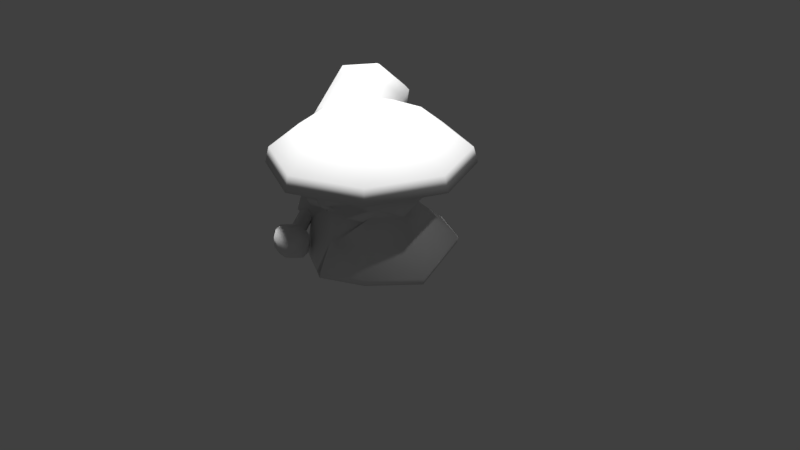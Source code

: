 # Source: SPiritVeno.blend  (saved by Blender 2.77.0; exported with 4.5.12 LTS)
import bpy
from mathutils import Matrix  # noqa: F401  (used for matrix-valued properties, if any)

bpy.ops.wm.read_factory_settings(use_empty=True)
scene = bpy.context.scene
scene.name = 'Scene'

# ---- collections
col_collection_1 = bpy.data.collections.new('Collection 1'); scene.collection.children.link(col_collection_1)

# ---- world
world_world = bpy.data.worlds.new('World'); scene.world = world_world
world_world.color = (0.05088, 0.05088, 0.05088)
world_world.use_sun_shadow = False
world_world.sun_shadow_jitter_overblur = 0.0
world_world.cycles.sampling_method = 'MANUAL'

# ---- cameras
cam_camera = bpy.data.cameras.new('Camera')
cam_camera.clip_end = 100.0
cam_camera.lens = 35.0
cam_camera.sensor_width = 32.0
cam_camera.sensor_height = 18.0
cam_camera.ortho_scale = 7.314
cam_camera.dof.focus_distance = 0.0
cam_camera.dof.aperture_fstop = 128.0

# ---- lights
light_hemi_004 = bpy.data.lights.new('Hemi.004', 'SUN')
light_hemi_004.transmission_factor = 0.0
light_hemi_004.angle = 0.1993
light_hemi_004.energy = 1.0
light_hemi_004.shadow_buffer_clip_start = 0.5
light_hemi_004.shadow_soft_size = 0.1
light_hemi_004.shadow_cascade_max_distance = 1000.0
light_hemi_003 = bpy.data.lights.new('Hemi.003', 'SUN')
light_hemi_003.transmission_factor = 0.0
light_hemi_003.angle = 0.1993
light_hemi_003.energy = 1.0
light_hemi_003.shadow_buffer_clip_start = 0.5
light_hemi_003.shadow_soft_size = 0.1
light_hemi_003.shadow_cascade_max_distance = 1000.0
light_hemi_002 = bpy.data.lights.new('Hemi.002', 'SUN')
light_hemi_002.transmission_factor = 0.0
light_hemi_002.angle = 0.1993
light_hemi_002.energy = 1.0
light_hemi_002.shadow_buffer_clip_start = 0.5
light_hemi_002.shadow_soft_size = 0.1
light_hemi_002.shadow_cascade_max_distance = 1000.0
light_hemi_001 = bpy.data.lights.new('Hemi.001', 'SUN')
light_hemi_001.transmission_factor = 0.0
light_hemi_001.angle = 0.1993
light_hemi_001.energy = 1.0
light_hemi_001.shadow_buffer_clip_start = 0.5
light_hemi_001.shadow_soft_size = 0.1
light_hemi_001.shadow_cascade_max_distance = 1000.0
light_hemi = bpy.data.lights.new('Hemi', 'SUN')
light_hemi.transmission_factor = 0.0
light_hemi.angle = 0.1993
light_hemi.energy = 1.0
light_hemi.shadow_buffer_clip_start = 0.5
light_hemi.shadow_soft_size = 0.1
light_hemi.shadow_cascade_max_distance = 1000.0
light_lamp = bpy.data.lights.new('Lamp', 'POINT')
light_lamp.transmission_factor = 0.0
light_lamp.cutoff_distance = 30.0
light_lamp.energy = 100.0
light_lamp.shadow_buffer_clip_start = 1.001
light_lamp.shadow_soft_size = 0.1
light_lamp.shadow_maximum_resolution = 0.006
light_lamp.use_absolute_resolution = True

# ---- meshes
me_circle_001 = bpy.data.meshes.new('Circle.001')
me_circle_001.from_pydata([(0.0, 1.0, 0.0), (-0.866, 0.5, 0.0), (-0.866, -0.5, 0.0), (8.742e-08, -1.0, 0.0), (0.866, -0.5, 0.0), (0.866, 0.5, 0.0), (0.0, 1.0, -9.0), (-0.866, 0.5, -9.0), (-0.866, -0.5, -9.0), (8.742e-08, -1.0, -9.0), (0.866, -0.5, -9.0), (0.866, 0.5, -9.0), (-2.583e-08, 2.3, -10.0), (-1.992, 1.15, -10.0), (-1.992, -1.15, -10.0), (1.752e-07, -2.3, -10.0), (1.992, -1.15, -10.0), (1.992, 1.15, -10.0), (-3.239e-08, 2.53, -11.0), (-2.191, 1.265, -11.0), (-2.191, -1.265, -11.0), (1.888e-07, -2.53, -11.0), (2.191, -1.265, -11.0), (2.191, 1.265, -11.0), (-2.915e-08, 2.277, -12.0), (-1.972, 1.138, -12.0), (-1.972, -1.139, -12.0), (1.699e-07, -2.277, -12.0), (1.972, -1.138, -12.0), (1.972, 1.138, -12.0), (1.218e-08, 0.9108, -13.0), (-0.7888, 0.4554, -13.0), (-0.7888, -0.4554, -13.0), (9.181e-08, -0.9108, -13.0), (0.7888, -0.4554, -13.0), (0.7888, 0.4554, -13.0), (-2.583e-08, 2.3, 1.0), (-1.992, 1.15, 1.0), (-1.992, -1.15, 1.0), (1.752e-07, -2.3, 1.0), (1.992, -1.15, 1.0), (1.992, 1.15, 1.0), (-3.239e-08, 2.53, 1.6), (-2.191, 1.265, 1.6), (-2.191, -1.265, 1.6), (1.888e-07, -2.53, 1.6), (2.191, -1.265, 1.6), (2.191, 1.265, 1.6), (-2.915e-08, 2.277, 2.3), (-1.972, 1.138, 2.3), (-1.972, -1.139, 2.3), (1.699e-07, -2.277, 2.3), (1.972, -1.138, 2.3), (1.972, 1.138, 2.3), (-1.912e-09, 1.639, 2.9), (-1.42, 0.8197, 2.9), (-1.42, -0.8197, 2.9), (1.414e-07, -1.639, 2.9), (1.42, -0.8197, 2.9), (1.42, 0.8197, 2.9), (-1.115e-09, 0.9563, 3.3), (-0.8282, 0.4782, 3.3), (-0.8282, -0.4782, 3.3), (8.249e-08, -0.9563, 3.3), (0.8282, -0.4782, 3.3), (0.8282, 0.4782, 3.3), (-1.115e-09, 0.9563, 5.0), (-0.8282, 0.4782, 5.0), (-0.8282, -0.4782, 5.0), (8.249e-08, -0.9563, 5.0), (0.8282, -0.4782, 5.0), (0.8282, 0.4782, 5.0), (-1.358e-07, 5.738, 6.0), (-4.969, 2.869, 6.0), (-4.969, -2.869, 6.0), (3.658e-07, -5.738, 6.0), (4.969, -2.869, 6.0), (4.969, 2.869, 6.0), (-1.358e-07, 5.738, 16.0), (-4.969, 2.869, 16.0), (-4.969, -2.869, 16.0), (3.658e-07, -5.738, 16.0), (4.969, -2.869, 16.0), (4.969, 2.869, 16.0), (-1.087e-07, 4.59, 17.0), (-3.975, 2.295, 17.0), (-3.975, -2.295, 17.0), (2.926e-07, -4.59, 17.0), (3.975, -2.295, 17.0), (3.975, 2.295, 17.0), (3.658e-07, -5.738, 7.868), (-4.969, -2.869, 7.868), (-4.969, 2.869, 7.868), (-1.358e-07, 5.738, 7.868), (4.969, 2.869, 7.868), (4.969, -2.869, 7.868), (3.658e-07, -5.738, 14.15), (-4.969, 2.869, 14.15), (4.969, -2.869, 14.15), (-4.969, -2.869, 14.15), (-1.358e-07, 5.738, 14.15), (4.969, 2.869, 14.15)], [], [(5, 4, 10, 11), (3, 2, 8, 9), (1, 0, 6, 7), (0, 5, 11, 6), (4, 3, 9, 10), (2, 1, 7, 8), (9, 8, 14, 15), (7, 6, 12, 13), (6, 11, 17, 12), (10, 9, 15, 16), (8, 7, 13, 14), (11, 10, 16, 17), (14, 13, 19, 20), (17, 16, 22, 23), (15, 14, 20, 21), (13, 12, 18, 19), (12, 17, 23, 18), (16, 15, 21, 22), (19, 18, 24, 25), (18, 23, 29, 24), (22, 21, 27, 28), (20, 19, 25, 26), (23, 22, 28, 29), (21, 20, 26, 27), (29, 28, 34, 35), (27, 26, 32, 33), (25, 24, 30, 31), (24, 29, 35, 30), (28, 27, 33, 34), (26, 25, 31, 32), (31, 30, 35, 34, 33, 32), (4, 5, 41, 40), (2, 3, 39, 38), (0, 1, 37, 36), (5, 0, 36, 41), (3, 4, 40, 39), (1, 2, 38, 37), (40, 41, 47, 46), (38, 39, 45, 44), (36, 37, 43, 42), (41, 36, 42, 47), (39, 40, 46, 45), (37, 38, 44, 43), (47, 42, 48, 53), (45, 46, 52, 51), (43, 44, 50, 49), (46, 47, 53, 52), (44, 45, 51, 50), (42, 43, 49, 48), (52, 53, 59, 58), (50, 51, 57, 56), (48, 49, 55, 54), (53, 48, 54, 59), (51, 52, 58, 57), (49, 50, 56, 55), (59, 54, 60, 65), (57, 58, 64, 63), (55, 56, 62, 61), (58, 59, 65, 64), (56, 57, 63, 62), (54, 55, 61, 60), (64, 65, 71, 70), (62, 63, 69, 68), (60, 61, 67, 66), (65, 60, 66, 71), (63, 64, 70, 69), (61, 62, 68, 67), (69, 70, 76, 75), (67, 68, 74, 73), (70, 71, 77, 76), (68, 69, 75, 74), (66, 67, 73, 72), (71, 66, 72, 77), (99, 96, 81, 80), (100, 97, 79, 78), (101, 100, 78, 83), (96, 98, 82, 81), (97, 99, 80, 79), (98, 101, 83, 82), (79, 80, 86, 85), (82, 83, 89, 88), (80, 81, 87, 86), (78, 79, 85, 84), (83, 78, 84, 89), (81, 82, 88, 87), (85, 86, 87, 88, 89, 84), (76, 77, 94, 95), (73, 74, 91, 92), (75, 76, 95, 90), (77, 72, 93, 94), (72, 73, 92, 93), (74, 75, 90, 91), (95, 94, 101, 98), (92, 91, 99, 97), (90, 95, 98, 96), (94, 93, 100, 101), (93, 92, 97, 100), (91, 90, 96, 99)])
me_circle_001.polygons.foreach_set('use_smooth', [True] * 98)
_uv = me_circle_001.uv_layers.new(name='UVMap')
_uv.uv.foreach_set('vector', [0.8265, 0.8579, 0.8265, 0.8579, 0.8265, 0.8579, 0.8265, 0.8579, 0.8265, 0.8579, 0.8265, 0.8579, 0.8265, 0.8579, 0.8265, 0.8579, 0.8265, 0.8579, 0.8265, 0.8579, 0.8265, 0.8579, 0.8265, 0.8579, 0.8264, 0.8579, 0.8264, 0.8579, 0.8264, 0.8579, 0.8264, 0.8579, 0.8264, 0.8579, 0.8264, 0.8579, 0.8264, 0.8579, 0.8264, 0.8579, 0.8264, 0.8579, 0.8264, 0.8579, 0.8264, 0.8579, 0.8264, 0.8579, 0.7022, 0.7582, 0.7022, 0.7582, 0.7022, 0.7582, 0.7022, 0.7582, 0.7022, 0.7582, 0.7022, 0.7582, 0.7022, 0.7582, 0.7022, 0.7582, 0.5914, 0.7595, 0.5914, 0.7595, 0.5914, 0.7595, 0.5914, 0.7595, 0.702, 0.7582, 0.702, 0.7582, 0.702, 0.7582, 0.702, 0.7582, 0.5914, 0.7595, 0.5914, 0.7595, 0.5914, 0.7595, 0.5914, 0.7595, 0.7022, 0.7582, 0.7022, 0.7582, 0.7022, 0.7582, 0.7022, 0.7582, 0.5914, 0.7595, 0.5914, 0.7595, 0.5914, 0.7595, 0.5914, 0.7595, 0.7022, 0.7582, 0.7022, 0.7582, 0.7022, 0.7582, 0.7022, 0.7582, 0.7022, 0.7582, 0.7022, 0.7582, 0.7022, 0.7582, 0.7022, 0.7582, 0.7022, 0.7582, 0.7022, 0.7582, 0.7022, 0.7582, 0.7022, 0.7582, 0.5914, 0.7595, 0.5914, 0.7595, 0.5914, 0.7595, 0.5914, 0.7595, 0.5914, 0.7595, 0.5914, 0.7595, 0.5914, 0.7595, 0.5914, 0.7595, 0.7022, 0.7582, 0.7022, 0.7582, 0.7022, 0.7582, 0.7022, 0.7582, 0.5914, 0.7595, 0.5914, 0.7595, 0.5914, 0.7595, 0.5914, 0.7595, 0.5914, 0.7595, 0.5914, 0.7595, 0.5914, 0.7595, 0.5914, 0.7595, 0.5914, 0.7595, 0.5914, 0.7595, 0.5914, 0.7595, 0.5914, 0.7595, 0.7022, 0.7582, 0.7022, 0.7582, 0.7022, 0.7582, 0.7022, 0.7582, 0.7022, 0.7582, 0.7022, 0.7582, 0.7022, 0.7582, 0.7022, 0.7582, 0.7022, 0.7582, 0.7022, 0.7582, 0.7022, 0.7582, 0.7022, 0.7582, 0.7022, 0.7582, 0.7022, 0.7582, 0.7022, 0.7582, 0.7022, 0.7582, 0.7022, 0.7582, 0.7022, 0.7582, 0.7022, 0.7582, 0.7022, 0.7582, 0.5914, 0.7595, 0.5914, 0.7595, 0.5914, 0.7595, 0.5914, 0.7595, 0.5914, 0.7595, 0.5914, 0.7595, 0.5914, 0.7595, 0.5914, 0.7595, 0.5914, 0.7595, 0.5914, 0.7595, 0.5914, 0.7595, 0.5914, 0.7595, 0.702, 0.7582, 0.702, 0.7582, 0.702, 0.7582, 0.702, 0.7582, 0.702, 0.7582, 0.702, 0.7582, 0.7022, 0.7582, 0.7022, 0.7582, 0.7022, 0.7582, 0.7022, 0.7582, 0.7022, 0.7582, 0.7022, 0.7582, 0.7022, 0.7582, 0.7022, 0.7582, 0.7022, 0.7582, 0.7022, 0.7582, 0.7022, 0.7582, 0.7022, 0.7582, 0.5914, 0.7595, 0.5914, 0.7595, 0.5914, 0.7595, 0.5914, 0.7595, 0.5914, 0.7595, 0.5914, 0.7595, 0.5914, 0.7595, 0.5914, 0.7595, 0.5914, 0.7595, 0.5914, 0.7595, 0.5914, 0.7595, 0.5914, 0.7595, 0.7022, 0.7582, 0.7022, 0.7582, 0.7022, 0.7582, 0.7022, 0.7582, 0.7022, 0.7582, 0.7022, 0.7582, 0.7022, 0.7582, 0.7022, 0.7582, 0.7022, 0.7582, 0.7022, 0.7582, 0.7022, 0.7582, 0.7022, 0.7582, 0.5914, 0.7595, 0.5914, 0.7595, 0.5914, 0.7595, 0.5914, 0.7595, 0.5914, 0.7595, 0.5914, 0.7595, 0.5914, 0.7595, 0.5914, 0.7595, 0.5914, 0.7595, 0.5914, 0.7595, 0.5914, 0.7595, 0.5914, 0.7595, 0.5914, 0.7595, 0.5914, 0.7595, 0.5914, 0.7595, 0.5914, 0.7595, 0.5914, 0.7595, 0.5914, 0.7595, 0.5914, 0.7595, 0.5914, 0.7595, 0.5914, 0.7595, 0.5914, 0.7595, 0.5914, 0.7595, 0.5914, 0.7595, 0.7022, 0.7582, 0.7022, 0.7582, 0.7022, 0.7582, 0.7022, 0.7582, 0.7022, 0.7582, 0.7022, 0.7582, 0.7022, 0.7582, 0.7022, 0.7582, 0.7022, 0.7582, 0.7022, 0.7582, 0.7022, 0.7582, 0.7022, 0.7582, 0.7022, 0.7582, 0.7022, 0.7582, 0.7022, 0.7582, 0.7022, 0.7582, 0.7022, 0.7582, 0.7022, 0.7582, 0.7022, 0.7582, 0.7022, 0.7582, 0.7022, 0.7582, 0.7022, 0.7582, 0.7022, 0.7582, 0.7022, 0.7582, 0.5914, 0.7595, 0.5914, 0.7595, 0.5914, 0.7595, 0.5914, 0.7595, 0.5914, 0.7595, 0.5914, 0.7595, 0.5914, 0.7595, 0.5914, 0.7595, 0.5914, 0.7595, 0.5914, 0.7595, 0.5914, 0.7595, 0.5914, 0.7595, 0.5914, 0.7595, 0.5914, 0.7595, 0.5914, 0.7595, 0.5914, 0.7595, 0.5914, 0.7595, 0.5914, 0.7595, 0.5914, 0.7595, 0.5914, 0.7595, 0.5914, 0.7595, 0.5914, 0.7595, 0.5914, 0.7595, 0.5914, 0.7595, 0.7022, 0.7582, 0.7022, 0.7582, 0.7022, 0.7582, 0.7022, 0.7582, 0.7022, 0.7582, 0.7022, 0.7582, 0.7022, 0.7582, 0.7022, 0.7582, 0.7022, 0.7582, 0.7022, 0.7582, 0.7022, 0.7582, 0.7022, 0.7582, 0.8265, 0.8579, 0.8265, 0.8579, 0.8265, 0.8579, 0.8265, 0.8579, 0.8265, 0.8579, 0.8265, 0.8579, 0.8265, 0.8579, 0.8265, 0.8579, 0.8265, 0.8579, 0.8265, 0.8579, 0.8265, 0.8579, 0.8265, 0.8579, 0.8264, 0.8579, 0.8264, 0.8579, 0.8264, 0.8579, 0.8264, 0.8579, 0.8264, 0.8579, 0.8264, 0.8579, 0.8264, 0.8579, 0.8264, 0.8579, 0.8264, 0.8579, 0.8264, 0.8579, 0.8264, 0.8579, 0.8264, 0.8579, 0.8268, 0.8579, 0.8268, 0.8579, 0.8268, 0.8579, 0.8268, 0.8579, 0.8268, 0.8579, 0.8268, 0.8579, 0.8268, 0.8579, 0.8268, 0.8579, 0.8268, 0.8579, 0.8268, 0.8579, 0.8268, 0.8579, 0.8268, 0.8579, 0.8268, 0.8579, 0.8268, 0.8579, 0.8268, 0.8579, 0.8268, 0.8579, 0.8268, 0.8579, 0.8268, 0.8579, 0.8268, 0.8579, 0.8268, 0.8579, 0.8268, 0.8579, 0.8268, 0.8579, 0.8268, 0.8579, 0.8268, 0.8579, 0.7025, 0.7582, 0.7025, 0.7582, 0.7025, 0.7582, 0.7025, 0.7582, 0.7025, 0.7582, 0.7025, 0.7582, 0.7025, 0.7582, 0.7025, 0.7582, 0.5919, 0.7595, 0.5919, 0.7595, 0.5919, 0.7595, 0.5919, 0.7595, 0.5919, 0.7595, 0.5919, 0.7595, 0.5919, 0.7595, 0.5919, 0.7595, 0.5919, 0.7595, 0.5919, 0.7595, 0.5919, 0.7595, 0.5919, 0.7595, 0.7025, 0.7582, 0.7025, 0.7582, 0.7025, 0.7582, 0.7025, 0.7582, 0.8267, 0.8579, 0.8267, 0.8579, 0.8267, 0.8579, 0.8267, 0.8579, 0.8267, 0.8579, 0.8267, 0.8579, 0.8267, 0.8579, 0.8267, 0.8579, 0.8267, 0.8579, 0.8267, 0.8579, 0.8267, 0.8579, 0.8267, 0.8579, 0.8267, 0.8579, 0.8267, 0.8579, 0.8267, 0.8579, 0.8267, 0.8579, 0.8267, 0.8579, 0.8267, 0.8579, 0.8267, 0.8579, 0.8267, 0.8579, 0.8267, 0.8579, 0.8267, 0.8579, 0.8267, 0.8579, 0.8267, 0.8579, 0.8267, 0.8579, 0.8267, 0.8579, 0.8267, 0.8579, 0.8267, 0.8579, 0.8267, 0.8579, 0.8267, 0.8579, 0.7025, 0.7582, 0.7025, 0.7582, 0.7025, 0.7582, 0.7025, 0.7582, 0.5919, 0.7595, 0.5919, 0.7595, 0.5919, 0.7595, 0.5919, 0.7595, 0.5919, 0.7595, 0.5919, 0.7595, 0.5919, 0.7595, 0.5919, 0.7595, 0.5919, 0.7595, 0.5919, 0.7595, 0.5919, 0.7595, 0.5919, 0.7595, 0.7025, 0.7582, 0.7025, 0.7582, 0.7025, 0.7582, 0.7025, 0.7582, 0.7025, 0.7582, 0.7025, 0.7582, 0.7025, 0.7582, 0.7025, 0.7582, 0.8266, 0.8579, 0.8266, 0.8579, 0.8266, 0.8579, 0.8266, 0.8579, 0.8264, 0.8579, 0.8264, 0.8579, 0.8264, 0.8579, 0.8264, 0.8579, 0.8264, 0.8579, 0.8264, 0.8579, 0.8264, 0.8579, 0.8264, 0.8579, 0.8264, 0.8579, 0.8264, 0.8579, 0.8264, 0.8579, 0.8264, 0.8579, 0.8266, 0.8579, 0.8266, 0.8579, 0.8266, 0.8579, 0.8266, 0.8579, 0.8266, 0.8579, 0.8266, 0.8579, 0.8266, 0.8579, 0.8266, 0.8579])
me_circle_001.use_remesh_preserve_volume = False
me_circle_001.use_remesh_preserve_attributes = False
me_circle_001.use_mirror_vertex_groups = False
me_circle_001.update()
me_circle = bpy.data.meshes.new('Circle')
me_circle.from_pydata([(-0.5137, 0.5473, 0.05), (-0.7404, -3.055e-08, 0.05), (-0.516, -0.5476, 0.03474), (-0.9192, 0.9192, 0.1), (-1.3, -5.906e-08, 0.1), (-0.9192, -0.9192, 0.1), (-0.8809, 0.8809, 0.3), (-1.246, -4.767e-08, 0.3), (-0.8809, -0.8809, 0.3), (-0.4514, 0.6497, -0.7389), (-0.2758, 0.2758, 0.8), (-0.39, -9.522e-09, 0.8), (-0.2758, -0.2758, 0.8), (-0.1369, -0.7567, -0.1979), (-0.153, -0.7631, -0.2131), (-0.5515, 0.5515, -0.2), (-0.78, -3.134e-08, -0.2), (-0.5515, -0.5515, -0.2), (-0.3861, 0.3861, -0.4), (-0.6749, -0.09767, -0.3804), (-0.3861, -0.3861, -0.4), (-0.8587, -0.2345, -0.7032), (-0.8518, -3.046e-08, 0.6), (-0.6023, -0.6023, 0.6), (-0.6023, 0.6023, 0.6), (-0.5624, -0.5458, -0.7148), (-0.5351, -0.6214, -1.173), (-1.009, -0.104, -1.165), (-0.5351, 0.9873, -1.173), (-0.3456, -0.6356, -0.1486), (-0.4707, -0.6249, 0.01629), (-0.08155, -0.7944, 0.02515), (-0.3417, -0.691, -0.1206), (-0.6077, -0.4161, -0.2), (-0.5345, -0.357, -0.2834), (-0.05923, -0.7476, 0.008439), (0.0, 0.774, 0.05), (0.5137, 0.5473, 0.05), (0.7404, -3.055e-08, 0.05), (0.516, -0.5476, 0.03474), (0.0, -0.7708, 0.04093), (0.0, 1.3, 0.1), (0.9192, 0.9192, 0.1), (1.3, -5.906e-08, 0.1), (0.9192, -0.9192, 0.1), (0.0, -1.3, 0.1), (0.0, 0.8546, -0.7389), (0.0, 1.246, 0.3), (0.8809, 0.8809, 0.3), (1.246, -4.767e-08, 0.3), (0.8809, -0.8809, 0.3), (0.0, -1.246, 0.3), (0.4514, 0.6497, -0.7389), (0.0, -0.6942, -0.7389), (0.0, 0.39, 0.8), (0.2758, 0.2758, 0.8), (0.39, -9.522e-09, 0.8), (0.2758, -0.2758, 0.8), (0.0, -0.39, 0.8), (0.0, 2.328e-09, 0.9), (0.01019, -0.7057, -0.3162), (0.1369, -0.7567, -0.1979), (0.153, -0.7631, -0.2131), (0.0, 0.78, -0.2), (0.5515, 0.5515, -0.2), (0.78, -3.134e-08, -0.2), (0.5515, -0.5515, -0.2), (0.0, -0.816, -0.1917), (0.0, 0.546, -0.4), (0.3861, 0.3861, -0.4), (0.6749, -0.09767, -0.3804), (0.3861, -0.3861, -0.4), (0.0, -0.546, -0.4), (0.8215, -0.1004, -0.7244), (0.0, -0.8518, 0.6), (0.8518, -3.046e-08, 0.6), (0.6023, -0.6023, 0.6), (0.0, 0.8518, 0.6), (0.6023, 0.6023, 0.6), (0.4514, -0.4892, -0.7389), (0.0, -0.8839, -1.173), (0.5351, -0.6214, -1.173), (1.009, -0.104, -1.165), (0.5351, 0.9873, -1.173), (0.0, 1.25, -1.173), (0.00713, -0.7231, -0.3229), (0.0, -0.8253, -0.2161), (0.3456, -0.6356, -0.1486), (0.4707, -0.6249, 0.01629), (0.08155, -0.7944, 0.02515), (0.3417, -0.691, -0.1206), (0.0, -0.7932, -0.07169), (0.6077, -0.4161, -0.2), (0.5345, -0.357, -0.2834), (0.05923, -0.7476, 0.008439), (-0.7455, -0.6095, -0.5851), (-0.9236, -0.3582, -0.3812), (0.1331, -0.7265, -0.7023), (-0.1406, -0.6303, -0.7389), (-0.5581, 0.9891, -1.082), (-1.046, -0.1109, -1.072), (1.276e-05, 1.259, -1.082), (-0.5581, -0.6398, -1.082), (0.5582, 0.9891, -1.082), (1.046, -0.1109, -1.072), (0.5582, -0.6398, -1.082), (0.03012, -0.8963, -1.082), (-0.03167, -0.8956, -1.082), (-0.3523, -0.7513, -0.2734), (0.387, -0.7504, -0.2735), (0.4356, -0.5284, -0.3838), (-0.3998, -0.6556, -0.3924)], [], [(2, 5, 4, 1), (0, 3, 41, 36), (35, 91, 40), (1, 4, 3, 0), (45, 51, 8, 5), (4, 7, 6, 3), (5, 8, 7, 4), (3, 6, 47, 41), (100, 99, 28, 27), (23, 12, 11, 22), (24, 10, 54, 77), (74, 58, 12, 23), (22, 11, 10, 24), (12, 59, 11), (10, 59, 54), (53, 98, 107, 80), (58, 59, 12), (11, 59, 10), (1, 16, 33, 2), (36, 63, 15, 0), (35, 31, 32, 29), (0, 15, 16, 1), (17, 111, 108), (15, 18, 19, 16), (16, 19, 20, 34, 33), (63, 68, 18, 15), (19, 18, 9, 21), (7, 22, 24, 6), (51, 74, 23, 8), (19, 21, 96), (6, 24, 77, 47), (8, 23, 22, 7), (27, 28, 26), (28, 84, 80, 26), (99, 101, 84, 28), (85, 86, 14), (102, 100, 27, 26), (34, 111, 17), (13, 14, 86, 67), (60, 85, 14, 13), (31, 30, 32), (2, 17, 29), (40, 31, 35), (29, 32, 30, 2), (2, 30, 31, 40), (17, 108, 29), (13, 91, 35, 29), (91, 13, 67), (18, 68, 46, 9), (17, 33, 34), (33, 17, 2), (45, 5, 2, 40), (72, 20, 53), (39, 38, 43, 44), (37, 36, 41, 42), (94, 40, 91), (38, 37, 42, 43), (45, 44, 50, 51), (43, 42, 48, 49), (44, 43, 49, 50), (42, 41, 47, 48), (104, 82, 83, 103), (76, 75, 56, 57), (78, 77, 54, 55), (74, 76, 57, 58), (75, 78, 55, 56), (57, 56, 59), (55, 54, 59), (53, 80, 106, 97), (58, 57, 59), (56, 55, 59), (38, 39, 92, 65), (36, 37, 64, 63), (94, 87, 90, 89), (37, 38, 65, 64), (66, 109, 110), (64, 65, 70, 69), (65, 92, 93, 71, 70), (63, 64, 69, 68), (49, 48, 78, 75), (51, 50, 76, 74), (71, 79, 73, 70), (48, 47, 77, 78), (50, 49, 75, 76), (82, 81, 83), (83, 81, 80, 84), (103, 83, 84, 101), (85, 62, 86), (105, 81, 82, 104), (93, 66, 110), (61, 67, 86, 62), (60, 61, 62, 85), (89, 90, 88), (39, 87, 66), (40, 94, 89), (87, 39, 88, 90), (39, 40, 89, 88), (66, 87, 109), (61, 87, 94, 91), (91, 67, 61), (69, 52, 46, 68), (66, 93, 92), (92, 39, 66), (45, 40, 39, 44), (72, 53, 71), (25, 20, 95), (21, 25, 95, 96), (20, 19, 96, 95), (70, 73, 52, 69), (80, 107, 102, 26), (53, 20, 98), (71, 97, 79), (106, 80, 81, 105), (97, 71, 53), (107, 98, 25, 102), (98, 20, 25), (97, 106, 105, 79), (79, 105, 104, 73), (52, 103, 101, 46), (73, 104, 103, 52), (25, 21, 100, 102), (9, 46, 101, 99), (21, 9, 99, 100), (29, 108, 13), (108, 72, 60, 13), (109, 87, 61), (72, 109, 61, 60), (110, 72, 71), (110, 71, 93), (72, 110, 109), (72, 111, 20), (111, 34, 20), (108, 111, 72)])
me_circle.polygons.foreach_set('use_smooth', [True] * 133)
_uv = me_circle.uv_layers.new(name='UVMap')
_uv.uv.foreach_set('vector', [0.8768, 0.9869, 0.8769, 0.9869, 0.8769, 0.9869, 0.8769, 0.9869, 0.8769, 0.9869, 0.8769, 0.9869, 0.8769, 0.9869, 0.8769, 0.9869, 0.8763, 0.9864, 0.8763, 0.9864, 0.8763, 0.9864, 0.8769, 0.9869, 0.8769, 0.9869, 0.8769, 0.9869, 0.8769, 0.9869, 0.5408, 0.8615, 0.5408, 0.8615, 0.5408, 0.8615, 0.5408, 0.8615, 0.5408, 0.8615, 0.5408, 0.8615, 0.5408, 0.8615, 0.5408, 0.8615, 0.5408, 0.8615, 0.5408, 0.8615, 0.5408, 0.8615, 0.5408, 0.8615, 0.5408, 0.8615, 0.5408, 0.8615, 0.5408, 0.8615, 0.5408, 0.8615, 0.5477, 0.8565, 0.5477, 0.8565, 0.5477, 0.8565, 0.5477, 0.8565, 0.7796, 0.7325, 0.7796, 0.7325, 0.7796, 0.7325, 0.7796, 0.7325, 0.7796, 0.7325, 0.7796, 0.7325, 0.7796, 0.7325, 0.7796, 0.7325, 0.7796, 0.7325, 0.7796, 0.7325, 0.7796, 0.7325, 0.7796, 0.7325, 0.7796, 0.7325, 0.7796, 0.7325, 0.7796, 0.7325, 0.7796, 0.7325, 0.5403, 0.8618, 0.5403, 0.8618, 0.5403, 0.8617, 0.5403, 0.8617, 0.5403, 0.8618, 0.5403, 0.8617, 0.548, 0.8571, 0.548, 0.8571, 0.548, 0.8571, 0.548, 0.8571, 0.5403, 0.8618, 0.5403, 0.8618, 0.5403, 0.8618, 0.5403, 0.8617, 0.5403, 0.8618, 0.5403, 0.8617, 0.02329, 0.9843, 0.02328, 0.9843, 0.02327, 0.9843, 0.02328, 0.9843, 0.02334, 0.9842, 0.02333, 0.9842, 0.02331, 0.9842, 0.02331, 0.9843, 0.4508, 0.811, 0.4508, 0.811, 0.4508, 0.811, 0.4508, 0.811, 0.02331, 0.9843, 0.02331, 0.9842, 0.02328, 0.9843, 0.02329, 0.9843, 0.02326, 0.9843, 0.02325, 0.9843, 0.02326, 0.9843, 0.02331, 0.9842, 0.0233, 0.9842, 0.02328, 0.9843, 0.02328, 0.9843, 0.02328, 0.9843, 0.02328, 0.9843, 0.02325, 0.9843, 0.02327, 0.9843, 0.02327, 0.9843, 0.02333, 0.9842, 0.02332, 0.9842, 0.0233, 0.9842, 0.02331, 0.9842, 0.836, 0.7314, 0.836, 0.7314, 0.836, 0.7314, 0.836, 0.7314, 0.833, 0.7303, 0.833, 0.7303, 0.833, 0.7303, 0.833, 0.7303, 0.8329, 0.7303, 0.8329, 0.7303, 0.833, 0.7303, 0.8329, 0.7303, 0.836, 0.7314, 0.836, 0.7314, 0.836, 0.7314, 0.833, 0.7303, 0.833, 0.7303, 0.833, 0.7303, 0.833, 0.7303, 0.8329, 0.7303, 0.833, 0.7303, 0.833, 0.7303, 0.833, 0.7303, 0.836, 0.7314, 0.836, 0.7314, 0.836, 0.7314, 0.836, 0.7314, 0.8361, 0.7314, 0.836, 0.7314, 0.836, 0.7314, 0.5477, 0.8565, 0.5477, 0.8565, 0.5477, 0.8565, 0.5477, 0.8565, 0.8768, 0.9864, 0.8768, 0.9864, 0.8768, 0.9864, 0.5477, 0.8565, 0.5477, 0.8565, 0.5477, 0.8565, 0.5477, 0.8565, 0.02327, 0.9843, 0.02326, 0.9843, 0.02326, 0.9843, 0.8743, 0.9908, 0.8743, 0.9908, 0.8743, 0.9908, 0.8743, 0.9908, 0.8743, 0.9908, 0.8743, 0.9908, 0.8743, 0.9908, 0.8743, 0.9908, 0.4534, 0.8357, 0.4534, 0.8357, 0.4534, 0.8357, 0.8763, 0.9864, 0.8763, 0.9864, 0.8763, 0.9864, 0.4508, 0.8109, 0.4508, 0.8109, 0.4508, 0.8109, 0.4508, 0.811, 0.4508, 0.811, 0.4508, 0.811, 0.4508, 0.811, 0.4508, 0.811, 0.4508, 0.811, 0.4508, 0.811, 0.4508, 0.811, 0.02326, 0.9843, 0.02326, 0.9843, 0.02326, 0.9843, 0.8763, 0.9864, 0.8763, 0.9864, 0.8763, 0.9864, 0.8763, 0.9864, 0.02326, 0.9843, 0.02325, 0.9843, 0.02325, 0.9843, 0.836, 0.7314, 0.8361, 0.7314, 0.8361, 0.7314, 0.836, 0.7314, 0.8763, 0.9864, 0.8763, 0.9864, 0.8763, 0.9864, 0.8763, 0.9864, 0.8763, 0.9864, 0.8763, 0.9864, 0.8768, 0.9869, 0.8769, 0.9869, 0.8768, 0.9869, 0.8768, 0.9869, 0.02582, 0.9848, 0.02584, 0.9848, 0.02582, 0.9848, 0.8768, 0.9869, 0.8769, 0.9869, 0.8769, 0.9869, 0.8769, 0.9869, 0.8769, 0.9869, 0.8769, 0.9869, 0.8769, 0.9869, 0.8769, 0.9869, 0.8763, 0.9864, 0.8763, 0.9864, 0.8763, 0.9864, 0.8769, 0.9869, 0.8769, 0.9869, 0.8769, 0.9869, 0.8769, 0.9869, 0.5408, 0.8615, 0.5408, 0.8615, 0.5408, 0.8615, 0.5408, 0.8615, 0.5408, 0.8615, 0.5408, 0.8615, 0.5408, 0.8615, 0.5408, 0.8615, 0.5408, 0.8615, 0.5408, 0.8615, 0.5408, 0.8615, 0.5408, 0.8615, 0.5408, 0.8615, 0.5408, 0.8615, 0.5408, 0.8615, 0.5408, 0.8615, 0.5474, 0.8568, 0.5474, 0.8568, 0.5474, 0.8568, 0.5474, 0.8568, 0.7796, 0.7325, 0.7796, 0.7325, 0.7796, 0.7325, 0.7796, 0.7325, 0.7796, 0.7325, 0.7796, 0.7325, 0.7796, 0.7325, 0.7796, 0.7325, 0.7796, 0.7325, 0.7796, 0.7325, 0.7796, 0.7325, 0.7796, 0.7325, 0.7796, 0.7325, 0.7796, 0.7325, 0.7796, 0.7325, 0.7796, 0.7325, 0.5403, 0.8618, 0.5403, 0.8617, 0.5403, 0.8618, 0.5403, 0.8617, 0.5403, 0.8617, 0.5403, 0.8618, 0.548, 0.8571, 0.548, 0.8571, 0.548, 0.8571, 0.548, 0.8571, 0.5403, 0.8618, 0.5403, 0.8618, 0.5403, 0.8618, 0.5403, 0.8617, 0.5403, 0.8617, 0.5403, 0.8618, 0.02329, 0.9843, 0.02328, 0.9843, 0.02327, 0.9843, 0.02328, 0.9843, 0.02334, 0.9842, 0.02331, 0.9843, 0.02331, 0.9842, 0.02333, 0.9842, 0.4508, 0.811, 0.4508, 0.811, 0.4508, 0.811, 0.4508, 0.811, 0.02331, 0.9843, 0.02329, 0.9843, 0.02328, 0.9843, 0.02331, 0.9842, 0.02326, 0.9843, 0.02326, 0.9843, 0.02326, 0.9843, 0.02331, 0.9842, 0.02328, 0.9843, 0.02328, 0.9843, 0.0233, 0.9842, 0.02328, 0.9843, 0.02327, 0.9843, 0.02327, 0.9843, 0.02325, 0.9843, 0.02328, 0.9843, 0.02333, 0.9842, 0.02331, 0.9842, 0.0233, 0.9842, 0.02332, 0.9842, 0.833, 0.7303, 0.833, 0.7303, 0.833, 0.7303, 0.833, 0.7303, 0.8329, 0.7303, 0.8329, 0.7303, 0.833, 0.7303, 0.8329, 0.7303, 0.836, 0.7314, 0.836, 0.7314, 0.836, 0.7314, 0.836, 0.7314, 0.833, 0.7303, 0.833, 0.7303, 0.833, 0.7303, 0.833, 0.7303, 0.8329, 0.7303, 0.833, 0.7303, 0.833, 0.7303, 0.833, 0.7303, 0.836, 0.7314, 0.836, 0.7314, 0.836, 0.7314, 0.836, 0.7314, 0.836, 0.7314, 0.836, 0.7314, 0.8361, 0.7314, 0.5474, 0.8568, 0.5474, 0.8568, 0.5474, 0.8568, 0.5474, 0.8568, 0.8768, 0.9864, 0.8768, 0.9864, 0.8768, 0.9864, 0.5474, 0.8568, 0.5474, 0.8568, 0.5474, 0.8568, 0.5474, 0.8568, 0.02327, 0.9843, 0.02326, 0.9843, 0.02326, 0.9843, 0.8743, 0.9908, 0.8743, 0.9908, 0.8743, 0.9908, 0.8743, 0.9908, 0.8743, 0.9908, 0.8743, 0.9908, 0.8743, 0.9908, 0.8743, 0.9908, 0.4521, 0.8348, 0.4521, 0.8348, 0.4521, 0.8348, 0.8763, 0.9864, 0.8763, 0.9864, 0.8763, 0.9864, 0.4508, 0.8107, 0.4508, 0.8107, 0.4508, 0.8107, 0.4508, 0.811, 0.4508, 0.811, 0.4508, 0.811, 0.4508, 0.811, 0.4508, 0.811, 0.4508, 0.811, 0.4508, 0.811, 0.4508, 0.811, 0.02326, 0.9843, 0.02326, 0.9843, 0.02326, 0.9843, 0.8763, 0.9864, 0.8763, 0.9864, 0.8763, 0.9864, 0.8763, 0.9864, 0.02326, 0.9843, 0.02325, 0.9843, 0.02325, 0.9843, 0.836, 0.7314, 0.836, 0.7314, 0.8361, 0.7314, 0.8361, 0.7314, 0.8763, 0.9864, 0.8763, 0.9864, 0.8763, 0.9864, 0.8763, 0.9864, 0.8763, 0.9864, 0.8763, 0.9864, 0.8768, 0.9869, 0.8768, 0.9869, 0.8768, 0.9869, 0.8769, 0.9869, 0.02582, 0.9848, 0.02582, 0.9848, 0.02584, 0.9848, 0.836, 0.7314, 0.836, 0.7314, 0.836, 0.7314, 0.836, 0.7314, 0.836, 0.7314, 0.836, 0.7314, 0.836, 0.7314, 0.836, 0.7314, 0.836, 0.7314, 0.836, 0.7314, 0.836, 0.7314, 0.836, 0.7314, 0.836, 0.7314, 0.836, 0.7314, 0.836, 0.7314, 0.5477, 0.8565, 0.5477, 0.8565, 0.5477, 0.8565, 0.5477, 0.8565, 0.548, 0.8571, 0.548, 0.8571, 0.548, 0.8571, 0.836, 0.7314, 0.836, 0.7314, 0.836, 0.7314, 0.5474, 0.8568, 0.5474, 0.8568, 0.5474, 0.8568, 0.5474, 0.8568, 0.548, 0.8571, 0.548, 0.8571, 0.548, 0.8571, 0.836, 0.7314, 0.836, 0.7314, 0.836, 0.7314, 0.836, 0.7314, 0.836, 0.7314, 0.836, 0.7314, 0.836, 0.7314, 0.836, 0.7314, 0.836, 0.7314, 0.836, 0.7314, 0.836, 0.7314, 0.836, 0.7314, 0.836, 0.7314, 0.836, 0.7314, 0.836, 0.7314, 0.836, 0.7314, 0.836, 0.7314, 0.8361, 0.7314, 0.8361, 0.7314, 0.836, 0.7314, 0.836, 0.7314, 0.836, 0.7314, 0.836, 0.7314, 0.836, 0.7314, 0.836, 0.7314, 0.836, 0.7314, 0.836, 0.7314, 0.836, 0.7314, 0.8361, 0.7314, 0.8361, 0.7314, 0.836, 0.7314, 0.836, 0.7314, 0.836, 0.7314, 0.836, 0.7314, 0.836, 0.7314, 0.02326, 0.9843, 0.02326, 0.9843, 0.02325, 0.9843, 0.02326, 0.9843, 0.02324, 0.9843, 0.02324, 0.9843, 0.02325, 0.9843, 0.02326, 0.9843, 0.02326, 0.9843, 0.02325, 0.9843, 0.02324, 0.9843, 0.02326, 0.9843, 0.02325, 0.9843, 0.02324, 0.9843, 0.02326, 0.9843, 0.02324, 0.9843, 0.02325, 0.9843, 0.02326, 0.9843, 0.02325, 0.9843, 0.02327, 0.9843, 0.02324, 0.9843, 0.02326, 0.9843, 0.02326, 0.9843, 0.02324, 0.9843, 0.02325, 0.9843, 0.02325, 0.9843, 0.02326, 0.9843, 0.02327, 0.9843, 0.02325, 0.9843, 0.02326, 0.9843, 0.02325, 0.9843, 0.02324, 0.9843])
me_circle.use_remesh_preserve_volume = False
me_circle.use_remesh_preserve_attributes = False
me_circle.use_mirror_vertex_groups = False
me_circle.update()
arm_armature_001 = bpy.data.armatures.new('Armature.001')  # bones are not reproduced

# ---- objects
ob_armature = bpy.data.objects.new('Armature', arm_armature_001)
ob_circle_001 = bpy.data.objects.new('Circle.001', me_circle_001)
ob_circle = bpy.data.objects.new('Circle', me_circle)
ob_hemi_004 = bpy.data.objects.new('Hemi.004', light_hemi_004)
ob_hemi_003 = bpy.data.objects.new('Hemi.003', light_hemi_003)
ob_hemi_002 = bpy.data.objects.new('Hemi.002', light_hemi_002)
ob_hemi_001 = bpy.data.objects.new('Hemi.001', light_hemi_001)
ob_hemi = bpy.data.objects.new('Hemi', light_hemi)
ob_lamp = bpy.data.objects.new('Lamp', light_lamp)
ob_camera = bpy.data.objects.new('Camera', cam_camera)

# ---- transforms, parenting, visibility, modifiers, constraints
ob_armature.location = (0.0, 0.0, 0.0)
ob_armature.show_in_front = True
ob_armature.lineart.crease_threshold = 0.0
ob_circle_001.parent = ob_armature
ob_circle_001.location = (-0.8844, 0.012, 0.824)
ob_circle_001.rotation_euler = (-0.9687, -0.6367, -1.7e-07)
ob_circle_001.scale = (0.1, 0.1, 0.1)
ob_circle_001.lineart.crease_threshold = 0.0
_vg = ob_circle_001.vertex_groups.new(name='Bone')
_vg = ob_circle_001.vertex_groups.new(name='Bone.001')
_vg = ob_circle_001.vertex_groups.new(name='Bone.002')
_vg = ob_circle_001.vertex_groups.new(name='Bone.003')
for _i, _w in zip([0, 1, 2, 3, 4, 5, 36, 37, 38, 39, 40, 41, 42, 43, 44, 45, 46, 47, 48, 49, 50, 51, 52, 53, 54, 55, 56, 57, 58, 59, 60, 61, 62, 63, 64, 65, 66, 67, 68, 69, 70, 71, 72, 73, 74, 75, 76, 77, 78, 79, 80, 81, 82, 83, 84, 85, 86, 87, 88, 89, 90, 91, 92, 93, 94, 95, 96, 97, 98, 99, 100, 101], [0.9949, 0.996, 0.9957, 0.9944, 0.9935, 0.9937, 0.9985, 0.9989, 0.9988, 0.9984, 0.9981, 0.9981, 0.999, 0.9993, 0.9993, 0.999, 0.9987, 0.9988, 0.9994, 0.9996, 0.9996, 0.9994, 0.9992, 0.9992, 0.9997, 0.9998, 0.9998, 0.9997, 0.9996, 0.9996, 0.9999, 1.0, 1.0, 0.9999, 0.9999, 0.9999, 1.0, 1.0, 1.0, 1.0, 1.0, 1.0, 1.0, 1.0, 1.0, 1.0, 1.0, 1.0, 1.0, 1.0, 1.0, 1.0, 1.0, 1.0, 1.0, 1.0, 1.0, 1.0, 1.0, 1.0, 1.0, 1.0, 1.0, 1.0, 1.0, 1.0, 1.0, 1.0, 1.0, 1.0, 1.0, 1.0]): _vg.add([_i], _w, 'REPLACE')
_vg = ob_circle_001.vertex_groups.new(name='Bone.004')
for _i, _w in zip([6, 7, 8, 9, 10, 11, 12, 13, 14, 15, 16, 17, 18, 19, 20, 21, 22, 23, 24, 25, 26, 27, 28, 29, 30, 31, 32, 33, 34, 35], [0.9976, 0.994, 0.9911, 0.9908, 0.9931, 0.9969, 0.9993, 0.9983, 0.9972, 0.9971, 0.998, 0.9992, 0.9996, 0.9991, 0.9985, 0.9984, 0.9989, 0.9996, 0.9997, 0.9995, 0.9991, 0.9991, 0.9994, 0.9997, 0.9997, 0.9997, 0.9996, 0.9995, 0.9996, 0.9997]): _vg.add([_i], _w, 'REPLACE')
_m = ob_circle_001.modifiers.new('Armature', 'ARMATURE')
_m.object = ob_armature
ob_circle.parent = ob_armature
ob_circle.location = (0.0, 0.0, 1.177)
ob_circle.lineart.crease_threshold = 0.0
_vg = ob_circle.vertex_groups.new(name='Bone')
for _i, _w in zip([0, 9, 13, 14, 15, 16, 17, 18, 19, 20, 21, 25, 26, 27, 28, 29, 31, 32, 33, 34, 35, 36, 37, 38, 39, 40, 46, 52, 53, 60, 61, 62, 63, 64, 65, 66, 67, 68, 69, 70, 71, 72, 73, 79, 80, 81, 82, 83, 84, 85, 86, 87, 88, 89, 90, 91, 92, 93, 94, 95, 96, 97, 98, 99, 100, 101, 102, 103, 104, 105, 106, 107, 108, 109, 110, 111], [0.0009182, 1.0, 0.0645, 0.07028, 0.09114, 0.001443, 0.001828, 0.6628, 0.7346, 0.7727, 1.0, 1.0, 0.8578, 1.0, 1.0, 0.004914, 0.003576, 0.0002545, 0.002083, 0.09193, 0.01232, 0.01944, 0.02761, 0.04849, 0.01987, 0.001637, 1.0, 1.0, 1.0, 0.3952, 0.08715, 0.1002, 0.07495, 0.2342, 0.1355, 0.1337, 0.07403, 0.8979, 0.8633, 0.9144, 0.8973, 0.6991, 1.0, 1.0, 0.9661, 1.0, 0.9608, 1.0, 1.0, 0.4099, 0.09565, 0.05674, 0.02461, 0.01191, 0.04664, 0.03525, 0.1458, 0.3593, 0.01983, 1.0, 0.8673, 1.0, 1.0, 1.0, 1.0, 1.0, 0.9754, 1.0, 1.0, 1.0, 1.0, 1.0, 0.07252, 0.3421, 0.8638, 0.5104]): _vg.add([_i], _w, 'REPLACE')
_vg = ob_circle.vertex_groups.new(name='Bone.001')
for _i, _w in zip([0, 1, 2, 3, 4, 5, 6, 7, 8, 9, 10, 11, 12, 13, 14, 15, 16, 17, 18, 19, 20, 22, 23, 24, 25, 26, 27, 28, 29, 30, 31, 32, 33, 34, 35, 36, 37, 38, 39, 40, 41, 42, 43, 44, 45, 46, 47, 48, 49, 50, 51, 52, 53, 54, 55, 56, 57, 58, 59, 60, 61, 62, 63, 64, 65, 66, 67, 68, 69, 70, 71, 72, 73, 74, 75, 76, 77, 78, 79, 80, 81, 82, 83, 84, 85, 86, 87, 88, 89, 90, 91, 92, 93, 94, 97, 98, 99, 100, 101, 102, 103, 104, 105, 106, 107, 108, 109, 110, 111], [1.0, 1.0, 1.0, 0.8103, 1.0, 1.0, 1.0, 1.0, 1.0, 0.2116, 0.9577, 1.0, 0.9356, 1.0, 1.0, 1.0, 1.0, 1.0, 1.0, 0.1375, 0.6719, 0.9494, 1.0, 0.9292, 0.0008094, 0.002109, 0.04734, 0.339, 1.0, 1.0, 1.0, 1.0, 1.0, 1.0, 1.0, 1.0, 1.0, 1.0, 0.9416, 1.0, 0.8799, 0.9531, 1.0, 0.9623, 0.9272, 0.3064, 0.993, 0.9583, 0.9701, 0.9675, 0.9332, 0.3481, 0.1948, 0.9917, 0.9823, 0.9883, 0.9849, 0.9684, 0.9983, 1.0, 1.0, 1.0, 1.0, 1.0, 1.0, 1.0, 1.0, 0.8724, 0.7813, 0.7586, 0.8058, 0.9947, 0.3063, 0.9428, 0.9796, 0.9751, 0.9131, 0.9672, 0.258, 0.04969, 0.1051, 0.1766, 0.3269, 0.2842, 1.0, 1.0, 1.0, 0.9404, 1.0, 1.0, 1.0, 1.0, 1.0, 1.0, 0.2097, 0.1299, 0.3005, 0.02701, 0.279, 0.0008576, 0.311, 0.1886, 0.1229, 0.0747, 0.06821, 1.0, 1.0, 0.9556, 1.0]): _vg.add([_i], _w, 'REPLACE')
_vg = ob_circle.vertex_groups.new(name='Bone.002')
for _i, _w in zip([0, 1, 2, 3, 4, 5, 6, 7, 8, 9, 13, 14, 15, 16, 17, 18, 19, 20, 21, 25, 26, 27, 28, 29, 30, 31, 32, 33, 34, 35, 36, 37, 40, 41, 45, 46, 52, 53, 60, 61, 62, 63, 66, 67, 68, 69, 70, 71, 72, 73, 79, 80, 81, 82, 83, 84, 85, 86, 87, 89, 90, 91, 94, 95, 96, 97, 98, 99, 100, 101, 102, 103, 104, 105, 106, 107, 108, 109, 110, 111], [0.0, 0.0, 0.0, 0.03359, 0.01379, 0.0, 0.009751, 0.01716, 0.02213, 0.0, 0.0, 0.0, 0.2275, 0.0, 0.0, 0.1058, 0.0479, 0.0, 0.0, 0.0, 0.0, 0.0, 0.0, 0.0, 0.0, 0.0, 0.0, 0.0, 0.0, 0.0, 0.03255, 0.0, 0.0, 0.0, 0.007057, 0.08874, 0.0, 0.0, 0.0, 0.0, 0.0, 0.07107, 0.004175, 0.0, 0.1223, 0.03013, 0.0, 0.02255, 0.0, 0.0, 0.0, 0.0, 0.0, 0.04336, 0.0, 0.0, 0.0, 0.0, 0.0289, 0.05005, 0.0269, 0.0, 0.02467, 0.0, 0.0, 0.0, 0.04558, 0.0, 0.004295, 0.1227, 0.0, 0.1797, 0.02984, 0.0, 0.0, 0.0, 0.0, 0.04085, 0.03055, 0.0]): _vg.add([_i], _w, 'REPLACE')
_vg = ob_circle.vertex_groups.new(name='Bone.003')
for _i, _w in zip([0, 1, 2, 3, 4, 5, 6, 7, 8, 9, 10, 11, 12, 13, 14, 15, 16, 17, 18, 19, 20, 21, 22, 23, 24, 25, 26, 27, 28, 29, 30, 31, 32, 33, 34, 35, 36, 40, 41, 43, 44, 45, 46, 47, 48, 49, 50, 51, 53, 54, 55, 56, 57, 58, 59, 60, 61, 62, 63, 66, 67, 68, 70, 71, 72, 73, 74, 75, 76, 77, 78, 79, 80, 81, 84, 85, 86, 87, 91, 94, 95, 96, 97, 98, 99, 100, 101, 102, 104, 105, 106, 107, 108, 109, 111], [0.0, 0.0, 0.0, 0.0, 0.0, 0.0, 0.0, 0.0, 0.0, 0.0, 0.0, 0.0, 0.0, 0.0, 0.0, 0.0, 0.0, 0.0, 0.0, 0.0, 0.0, 0.0, 0.0, 0.0, 0.0, 0.0, 0.0, 0.0, 0.0, 0.0, 0.0, 0.0, 0.0, 0.0, 0.0, 0.0, 0.0, 0.0, 0.0744, 0.0, 0.0, 0.0, 0.0, 0.0, 0.0, 0.0, 0.0, 0.0, 0.0, 0.0, 0.0, 0.0, 0.0, 0.0, 0.0, 0.0, 0.0, 0.0, 0.0, 0.0, 0.0, 0.0, 0.0, 0.0, 0.0, 0.0, 0.0, 0.0, 0.0, 0.0, 0.0, 0.0, 0.0, 0.0, 0.0, 0.0, 0.0, 0.0, 0.0, 0.0, 0.0, 0.0, 0.0, 0.0, 0.0, 0.0, 0.0, 0.0, 0.0, 0.0, 0.0, 0.0, 0.0, 0.0, 0.0]): _vg.add([_i], _w, 'REPLACE')
_vg = ob_circle.vertex_groups.new(name='Bone.004')
for _i, _w in zip([0, 1, 2, 3, 4, 5, 6, 7, 8, 9, 10, 11, 12, 13, 14, 15, 16, 17, 18, 19, 20, 21, 22, 23, 24, 25, 26, 27, 28, 29, 30, 31, 32, 33, 34, 35, 36, 37, 38, 39, 40, 41, 42, 43, 44, 45, 47, 48, 49, 50, 51, 53, 54, 55, 56, 57, 58, 59, 60, 61, 62, 63, 65, 66, 67, 68, 70, 71, 72, 73, 74, 75, 76, 78, 79, 80, 81, 82, 83, 84, 85, 86, 87, 88, 89, 90, 91, 92, 93, 94, 95, 96, 97, 98, 99, 100, 101, 102, 104, 105, 106, 107, 108, 109, 110, 111], [0.0, 0.0, 0.0, 0.0, 0.0, 0.0, 0.0, 0.0, 0.0, 0.0, 0.0, 0.0, 0.0, 0.0, 0.0, 0.0, 0.0, 0.0, 0.0, 0.0, 0.0, 0.0, 0.0, 0.0, 0.0, 0.0, 0.0, 0.0, 0.0, 0.0, 0.0, 0.0, 0.0, 0.0, 0.0, 0.0, 0.0, 0.0, 0.0, 0.0, 0.0, 0.0, 0.0, 0.0, 0.0, 0.0, 0.0, 0.0, 0.0, 0.0, 0.0, 0.0, 0.0, 0.0, 0.0, 0.0, 0.0, 0.0, 0.0, 0.0, 0.0, 0.0, 0.0, 0.0, 0.0, 0.0, 0.0, 0.0, 0.0, 0.0, 0.0, 0.0, 0.0, 0.0, 0.0, 0.0, 0.0, 0.0, 0.0, 0.0, 0.0, 0.0, 0.0, 0.0, 0.0, 0.0, 0.0, 0.0, 0.0, 0.0, 0.0, 0.0, 0.0, 0.0, 0.0, 0.0, 0.0, 0.0, 0.0, 0.0, 0.0, 0.0, 0.0, 0.0, 0.0, 0.0]): _vg.add([_i], _w, 'REPLACE')
_m = ob_circle.modifiers.new('Armature', 'ARMATURE')
_m.object = ob_armature
ob_hemi_004.location = (-0.07212, -7.334, -0.732)
ob_hemi_004.lineart.crease_threshold = 0.0
ob_hemi_003.location = (-4.883, -1.69, -0.732)
ob_hemi_003.lineart.crease_threshold = 0.0
ob_hemi_002.location = (3.89, -1.484, -0.732)
ob_hemi_002.lineart.crease_threshold = 0.0
ob_hemi_001.location = (3.018, 3.156, -0.732)
ob_hemi_001.lineart.crease_threshold = 0.0
ob_hemi.location = (-2.615, 3.35, -0.732)
ob_hemi.lineart.crease_threshold = 0.0
ob_lamp.location = (4.076, 1.005, 5.904)
ob_lamp.rotation_euler = (0.6503, 0.05522, 1.866)
ob_lamp.lock_rotations_4d = False
ob_lamp.empty_display_type = 'ARROWS'
ob_lamp.color = (0.0, 0.0, 0.0, 0.0)
ob_lamp.lineart.crease_threshold = 0.0
ob_camera.location = (7.481, -6.508, 5.344)
ob_camera.rotation_euler = (1.109, 0.01082, 0.8149)
ob_camera.lock_rotations_4d = False
ob_camera.empty_display_type = 'ARROWS'
ob_camera.color = (0.0, 0.0, 0.0, 0.0)
ob_camera.display_type = 'WIRE'
ob_camera.lineart.crease_threshold = 0.0

# ---- collection membership
col_collection_1.objects.link(ob_armature)
col_collection_1.objects.link(ob_circle_001)
col_collection_1.objects.link(ob_circle)
col_collection_1.objects.link(ob_hemi_004)
col_collection_1.objects.link(ob_hemi_003)
col_collection_1.objects.link(ob_hemi_002)
col_collection_1.objects.link(ob_hemi_001)
col_collection_1.objects.link(ob_hemi)
col_collection_1.objects.link(ob_lamp)
col_collection_1.objects.link(ob_camera)

# ---- scene / render settings (as saved in the file)
scene.camera = ob_camera
scene.frame_start = 1; scene.frame_end = 60; scene.frame_set(48)
scene.render.engine = 'BLENDER_EEVEE_NEXT'
scene.render.resolution_percentage = 50
scene.render.dither_intensity = 0.0
scene.cycles.use_denoising = False
scene.cycles.samples = 128
scene.cycles.sampling_pattern = 'TABULATED_SOBOL'
scene.cycles.light_sampling_threshold = 0.0
scene.cycles.use_adaptive_sampling = False
scene.cycles.use_light_tree = False
scene.cycles.blur_glossy = 0.0
scene.cycles.sample_clamp_indirect = 0.0
scene.view_settings.view_transform = 'Standard'
bpy.context.view_layer.update()
